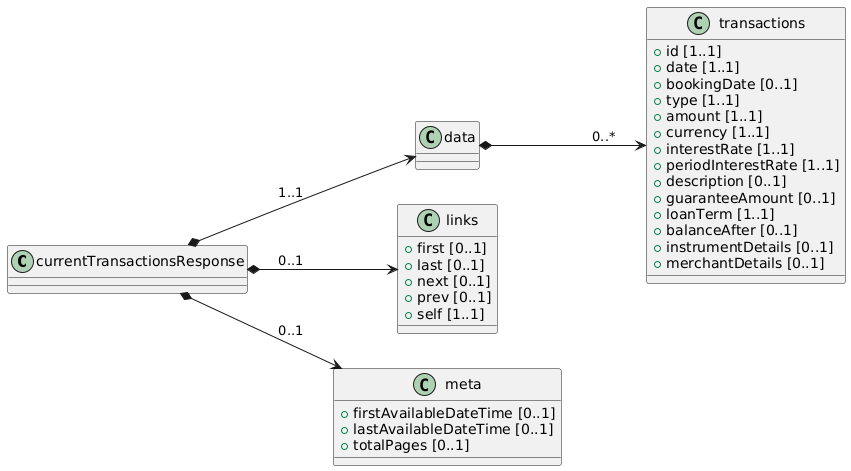

The diagram above was rendered by PlantUML. Its source (embedded in the PNG):
@startuml
left to right direction

class currentTransactionsResponse {

}

class data {

}

class transactions {
 + id [1..1]
 + date [1..1]
 + bookingDate [0..1]
 + type [1..1]
 + amount [1..1]
 + currency [1..1]
 + interestRate [1..1]
 + periodInterestRate [1..1]
 + description [0..1]
 + guaranteeAmount [0..1]
 + loanTerm [1..1]
 + balanceAfter [0..1]
 + instrumentDetails [0..1]
 + merchantDetails [0..1]
}

class links {
 + first [0..1]
 + last [0..1]
 + next [0..1]
 + prev [0..1]
 + self [1..1]
}

class meta {
 + firstAvailableDateTime [0..1]
 + lastAvailableDateTime [0..1]
 + totalPages [0..1]
}

' Relaciones

currentTransactionsResponse *--> data: "1..1"
data *--> transactions: "0..*"
currentTransactionsResponse *--> links : "0..1"
currentTransactionsResponse *--> meta : "0..1"
@enduml